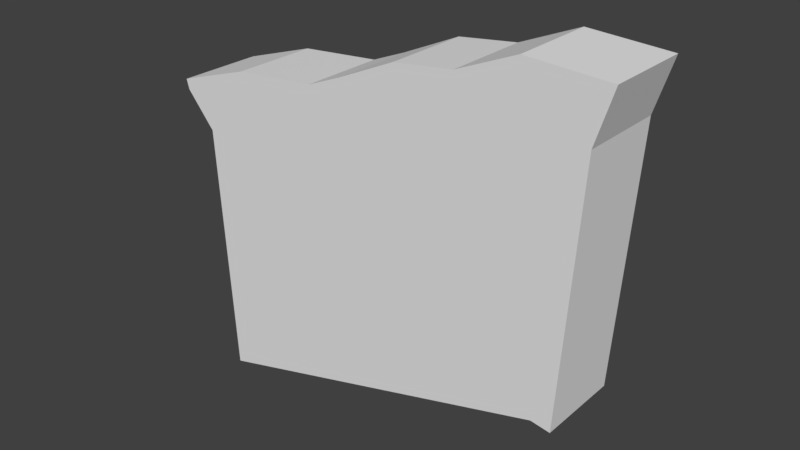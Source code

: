 # Source: slope_island.blend  (saved by Blender 2.78.0; exported with 4.5.12 LTS)
import bpy
from mathutils import Matrix  # noqa: F401  (used for matrix-valued properties, if any)

bpy.ops.wm.read_factory_settings(use_empty=True)
scene = bpy.context.scene
scene.name = 'Scene'

# ---- collections
col_collection_1 = bpy.data.collections.new('Collection 1'); scene.collection.children.link(col_collection_1)

# ---- world
world_world = bpy.data.worlds.new('World'); scene.world = world_world
world_world.color = (0.05088, 0.05088, 0.05088)
world_world.use_sun_shadow = False
world_world.sun_shadow_jitter_overblur = 0.0
world_world.cycles.sampling_method = 'MANUAL'

# ---- meshes
me_cube_001 = bpy.data.meshes.new('Cube.001')
me_cube_001.from_pydata([(-81.96, -19.76, -144.5), (-102.9, -19.76, -6.697), (-81.96, 19.76, -144.5), (-102.9, 19.76, -6.697), (82.11, -19.76, -100.7), (69.17, -19.76, 41.07), (82.11, 19.76, -100.7), (69.17, 19.76, 41.07), (54.77, 19.76, -108.0), (27.42, 19.76, -115.3), (0.0759, 19.76, -122.6), (-27.27, 19.76, -129.9), (-54.62, 19.76, -137.2), (-67.56, 19.76, 4.5), (-28.98, 19.76, 7.727), (-12.87, 19.76, 14.22), (14.48, 19.76, 26.44), (41.82, 19.76, 29.67), (-54.62, -19.76, -137.2), (-27.27, -19.76, -129.9), (0.0759, -19.76, -122.6), (27.42, -19.76, -115.3), (54.77, -19.76, -108.0), (41.82, -19.76, 29.67), (14.48, -19.76, 26.44), (-12.87, -19.76, 14.22), (-28.98, -19.76, 7.727), (-67.56, -19.76, 4.5), (-88.44, -19.76, -27.01), (-88.44, 19.76, -27.01), (75.64, 19.76, 16.87), (75.64, -19.76, 16.87), (48.3, -19.76, 9.555), (20.95, -19.76, 2.241), (-6.397, -19.76, -5.073), (-33.74, -19.76, -12.39), (-61.09, -19.76, -19.7), (-61.09, 19.76, -19.7), (-33.74, 19.76, -12.39), (-6.397, 19.76, -5.073), (20.95, 19.76, 2.241), (48.3, 19.76, 9.555), (-101.6, -19.76, -11.3), (-101.6, 19.76, -11.3), (70.4, 19.76, 36.46), (70.4, -19.76, 36.46), (43.05, -19.76, 29.15), (15.71, -19.76, 21.84), (-11.64, -19.76, 9.617), (-27.74, -19.76, 7.208), (-66.33, -19.76, -0.1062), (-66.33, 19.76, -0.1062), (-27.74, 19.76, 7.208), (-11.64, 19.76, 9.617), (15.71, 19.76, 21.84), (43.05, 19.76, 29.15), (98.38, 19.76, 15.09), (90.99, 19.76, -102.2), (90.99, -19.76, -102.2), (105.8, 19.76, 39.02), (105.8, -19.76, 39.02), (98.38, -19.76, 15.09), (104.4, 19.76, 34.47), (104.4, -19.76, 34.47)], [], [(42, 1, 3, 43), (55, 17, 7, 44), (4, 6, 57, 58), (50, 27, 1, 42), (8, 6, 4, 22), (13, 3, 1, 27), (7, 17, 23, 5), (17, 16, 24, 23), (16, 15, 25, 24), (15, 14, 26, 25), (14, 13, 27, 26), (2, 12, 18, 0), (12, 11, 19, 18), (11, 10, 20, 19), (10, 9, 21, 20), (9, 8, 22, 21), (45, 5, 23, 46), (46, 23, 24, 47), (47, 24, 25, 48), (48, 25, 26, 49), (49, 26, 27, 50), (43, 3, 13, 51), (51, 13, 14, 52), (52, 14, 15, 53), (53, 15, 16, 54), (54, 16, 17, 55), (9, 40, 41, 8), (10, 39, 40, 9), (11, 38, 39, 10), (12, 37, 38, 11), (2, 29, 37, 12), (19, 35, 36, 18), (20, 34, 35, 19), (21, 33, 34, 20), (22, 32, 33, 21), (4, 31, 32, 22), (18, 36, 28, 0), (31, 4, 58, 61), (8, 41, 30, 6), (0, 28, 29, 2), (40, 54, 55, 41), (39, 53, 54, 40), (38, 52, 53, 39), (37, 51, 52, 38), (29, 43, 51, 37), (35, 49, 50, 36), (34, 48, 49, 35), (33, 47, 48, 34), (32, 46, 47, 33), (31, 45, 46, 32), (36, 50, 42, 28), (45, 31, 61, 63), (41, 55, 44, 30), (28, 42, 43, 29), (62, 59, 60, 63), (57, 56, 61, 58), (56, 62, 63, 61), (44, 7, 59, 62), (30, 44, 62, 56), (7, 5, 60, 59), (5, 45, 63, 60), (6, 30, 56, 57)])
_uv = me_cube_001.uv_layers.new(name='UVMap')
_uv.uv.foreach_set('vector', [0.2897, 0.7872, 0.2897, 0.7867, 0.2946, 0.7867, 0.2946, 0.7872, 0.3083, 0.7663, 0.3082, 0.7665, 0.3076, 0.7628, 0.3082, 0.7628, 0.3353, 0.7595, 0.3304, 0.7595, 0.3304, 0.7584, 0.3353, 0.7584, 0.2907, 0.7646, 0.2901, 0.7646, 0.2904, 0.76, 0.291, 0.76, 0.3304, 0.763, 0.3304, 0.7595, 0.3353, 0.7595, 0.3353, 0.763, 0.6713, 0.174, 0.6713, 0.1528, 0.6938, 0.1528, 0.6938, 0.174, 0.6713, 0.2552, 0.6713, 0.2384, 0.6938, 0.2384, 0.6938, 0.2552, 0.6713, 0.2384, 0.6713, 0.2227, 0.6938, 0.2227, 0.6938, 0.2384, 0.6713, 0.2227, 0.6713, 0.2058, 0.6938, 0.2058, 0.6938, 0.2227, 0.6713, 0.2058, 0.6713, 0.196, 0.6938, 0.196, 0.6938, 0.2058, 0.6713, 0.196, 0.6713, 0.174, 0.6938, 0.174, 0.6938, 0.196, 0.3304, 0.7807, 0.3304, 0.7771, 0.3353, 0.7771, 0.3353, 0.7807, 0.3304, 0.7771, 0.3304, 0.7736, 0.3353, 0.7736, 0.3353, 0.7771, 0.3304, 0.7736, 0.3304, 0.7701, 0.3353, 0.7701, 0.3353, 0.7736, 0.3304, 0.7701, 0.3304, 0.7665, 0.3353, 0.7665, 0.3353, 0.7701, 0.3304, 0.7665, 0.3304, 0.763, 0.3353, 0.763, 0.3353, 0.7665, 0.2903, 0.7823, 0.2897, 0.7823, 0.2903, 0.7786, 0.2904, 0.7788, 0.2904, 0.7788, 0.2903, 0.7786, 0.2898, 0.7752, 0.2904, 0.7752, 0.2904, 0.7752, 0.2898, 0.7752, 0.2905, 0.7715, 0.2911, 0.7715, 0.2911, 0.7715, 0.2905, 0.7715, 0.2908, 0.7694, 0.2909, 0.7695, 0.2909, 0.7695, 0.2908, 0.7694, 0.2901, 0.7646, 0.2907, 0.7646, 0.3089, 0.7851, 0.3083, 0.7851, 0.308, 0.7805, 0.3086, 0.7805, 0.3086, 0.7805, 0.308, 0.7805, 0.3087, 0.7757, 0.3088, 0.7756, 0.3088, 0.7756, 0.3087, 0.7757, 0.3084, 0.7736, 0.309, 0.7736, 0.309, 0.7736, 0.3084, 0.7736, 0.3077, 0.7699, 0.3083, 0.7699, 0.3083, 0.7699, 0.3077, 0.7699, 0.3082, 0.7665, 0.3083, 0.7663, 0.3252, 0.7725, 0.3109, 0.7698, 0.3108, 0.7663, 0.3251, 0.769, 0.3253, 0.7761, 0.3109, 0.7734, 0.3109, 0.7698, 0.3252, 0.7725, 0.3254, 0.7796, 0.311, 0.7769, 0.3109, 0.7734, 0.3253, 0.7761, 0.3254, 0.7831, 0.3111, 0.7804, 0.311, 0.7769, 0.3254, 0.7796, 0.3255, 0.7867, 0.3111, 0.7839, 0.3111, 0.7804, 0.3254, 0.7831, 0.3075, 0.7655, 0.2931, 0.7682, 0.2932, 0.7647, 0.3075, 0.762, 0.3074, 0.769, 0.293, 0.7717, 0.2931, 0.7682, 0.3075, 0.7655, 0.3073, 0.7726, 0.293, 0.7753, 0.293, 0.7717, 0.3074, 0.769, 0.3072, 0.7761, 0.2929, 0.7788, 0.293, 0.7753, 0.3073, 0.7726, 0.3072, 0.7796, 0.2928, 0.7823, 0.2929, 0.7788, 0.3072, 0.7761, 0.3075, 0.762, 0.2932, 0.7647, 0.2932, 0.7612, 0.3076, 0.7584, 0.2928, 0.7823, 0.3072, 0.7796, 0.3076, 0.7807, 0.2937, 0.785, 0.3251, 0.769, 0.3108, 0.7663, 0.3107, 0.7628, 0.3251, 0.7655, 0.2897, 0.8041, 0.2897, 0.7894, 0.2946, 0.7894, 0.2946, 0.8041, 0.3109, 0.7698, 0.3083, 0.7699, 0.3083, 0.7663, 0.3108, 0.7663, 0.3109, 0.7734, 0.309, 0.7736, 0.3083, 0.7699, 0.3109, 0.7698, 0.311, 0.7769, 0.3088, 0.7756, 0.309, 0.7736, 0.3109, 0.7734, 0.3111, 0.7804, 0.3086, 0.7805, 0.3088, 0.7756, 0.311, 0.7769, 0.3111, 0.7839, 0.3089, 0.7851, 0.3086, 0.7805, 0.3111, 0.7804, 0.2931, 0.7682, 0.2909, 0.7695, 0.2907, 0.7646, 0.2932, 0.7647, 0.293, 0.7717, 0.2911, 0.7715, 0.2909, 0.7695, 0.2931, 0.7682, 0.293, 0.7753, 0.2904, 0.7752, 0.2911, 0.7715, 0.293, 0.7717, 0.2929, 0.7788, 0.2904, 0.7788, 0.2904, 0.7752, 0.293, 0.7753, 0.2928, 0.7823, 0.2903, 0.7823, 0.2904, 0.7788, 0.2929, 0.7788, 0.2932, 0.7647, 0.2907, 0.7646, 0.291, 0.76, 0.2932, 0.7612, 0.2903, 0.7823, 0.2928, 0.7823, 0.2937, 0.785, 0.2915, 0.7863, 0.3108, 0.7663, 0.3083, 0.7663, 0.3082, 0.7628, 0.3107, 0.7628, 0.2897, 0.7894, 0.2897, 0.7872, 0.2946, 0.7872, 0.2946, 0.7894, 0.3255, 0.7857, 0.3255, 0.7851, 0.3304, 0.7851, 0.3304, 0.7857, 0.3255, 0.8027, 0.3255, 0.7882, 0.3304, 0.7882, 0.3304, 0.8027, 0.3255, 0.7882, 0.3255, 0.7857, 0.3304, 0.7857, 0.3304, 0.7882, 0.3082, 0.7628, 0.3076, 0.7628, 0.3089, 0.7584, 0.3094, 0.7588, 0.3107, 0.7628, 0.3082, 0.7628, 0.3094, 0.7588, 0.3116, 0.7601, 0.6713, 0.2552, 0.6938, 0.2552, 0.6938, 0.2753, 0.6713, 0.2753, 0.2897, 0.7823, 0.2903, 0.7823, 0.2915, 0.7863, 0.291, 0.7867, 0.3251, 0.7655, 0.3107, 0.7628, 0.3116, 0.7601, 0.3255, 0.7644])
me_cube_001.use_remesh_preserve_volume = False
me_cube_001.use_remesh_preserve_attributes = False
me_cube_001.use_mirror_vertex_groups = False
me_cube_001.update()

# ---- objects
ob_cube = bpy.data.objects.new('Cube', me_cube_001)

# ---- transforms, parenting, visibility, modifiers, constraints
ob_cube.location = (0.0, 0.0, 0.0)
ob_cube.lineart.crease_threshold = 0.0

# ---- collection membership
col_collection_1.objects.link(ob_cube)

# ---- scene / render settings (as saved in the file)
scene.frame_start = 1; scene.frame_end = 250; scene.frame_set(1)
scene.render.engine = 'BLENDER_EEVEE_NEXT'
scene.render.resolution_percentage = 50
scene.render.dither_intensity = 0.0
scene.cycles.use_denoising = False
scene.cycles.samples = 128
scene.cycles.sampling_pattern = 'TABULATED_SOBOL'
scene.cycles.light_sampling_threshold = 0.0
scene.cycles.use_adaptive_sampling = False
scene.cycles.use_light_tree = False
scene.cycles.blur_glossy = 0.0
scene.cycles.sample_clamp_indirect = 0.0
scene.view_settings.view_transform = 'Standard'
bpy.context.view_layer.update()

# ---- added for rendering (the .blend has no active camera and no usable light): camera, sun
cam_auto = bpy.data.cameras.new('AutoCamera')
cam_auto.lens = 50.0
cam_auto.sensor_width = 36.0
cam_auto.clip_end = 4579.79
ob_auto_camera = bpy.data.objects.new('AutoCamera', cam_auto)
scene.collection.objects.link(ob_auto_camera)
ob_auto_camera.location = (262.406, -313.15, 157.029)
ob_auto_camera.rotation_euler = (1.09748, -7.21219e-08, 0.694738)
scene.camera = ob_auto_camera
light_auto_sun = bpy.data.lights.new('AutoSun', 'SUN')
light_auto_sun.energy = 3.0
light_auto_sun.angle = 0.0523599
ob_auto_sun = bpy.data.objects.new('AutoSun', light_auto_sun)
scene.collection.objects.link(ob_auto_sun)
ob_auto_sun.rotation_euler = (0.872665, 0.174533, 0.523599)
bpy.context.view_layer.update()
